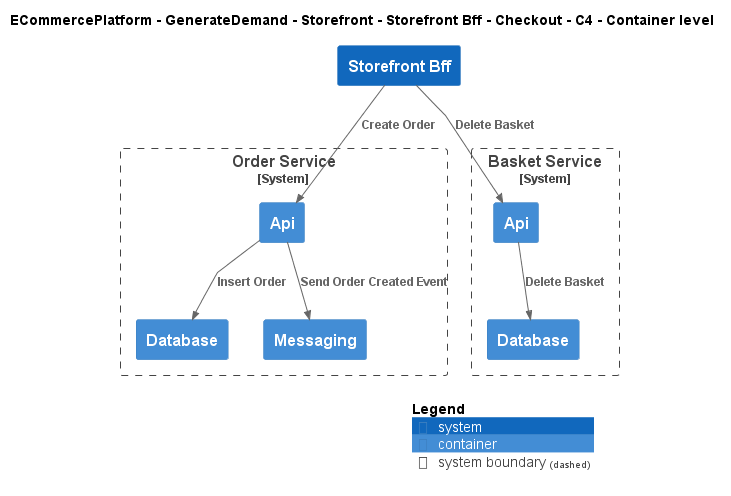

The diagram above was rendered by PlantUML. Its source (embedded in the PNG):
@startuml
!include ..\..\..\..\..\..\..\.c4s\C4_Container.puml

AddElementTag("c4interflow:lifecycle:new", $bgColor=green, $fontColor=#ffffff, $borderColor=green, $shadowing="False")
AddElementTag("c4interflow:lifecycle:changed", $bgColor=orange, $fontColor=#ffffff, $borderColor=orange, $shadowing="False")
AddElementTag("c4interflow:lifecycle:removed", $bgColor=red, $fontColor=#ffffff, $borderColor=red, $shadowing="False")

AddRelTag("c4interflow:lifecycle:new", $textColor=green, $lineColor=green)
AddRelTag("c4interflow:lifecycle:changed", $textColor=orange, $lineColor=orange)
AddRelTag("c4interflow:lifecycle:removed", $textColor=red, $lineColor=red)

SHOW_PERSON_PORTRAIT()
LAYOUT_TOP_DOWN()

skinparam linetype polyline

title ECommercePlatform - GenerateDemand - Storefront - Storefront Bff - Checkout - C4 - Container level

System(ECommercePlatform.GenerateDemand.Storefront.SoftwareSystems.StorefrontBff, "Storefront Bff", "")

System_Boundary(ECommercePlatform.GenerateDemand.OrderManagement.SoftwareSystems.OrderService, "Order Service") {
    Container(ECommercePlatform.GenerateDemand.OrderManagement.SoftwareSystems.OrderService.Containers.Api, "Api", "", "")
    Container(ECommercePlatform.GenerateDemand.OrderManagement.SoftwareSystems.OrderService.Containers.Database, "Database", "", "")
    Container(ECommercePlatform.GenerateDemand.OrderManagement.SoftwareSystems.OrderService.Containers.Messaging, "Messaging", "", "")
}

System_Boundary(ECommercePlatform.GenerateDemand.Basket.SoftwareSystems.BasketService, "Basket Service") {
    Container(ECommercePlatform.GenerateDemand.Basket.SoftwareSystems.BasketService.Containers.Api, "Api", "", "")
    Container(ECommercePlatform.GenerateDemand.Basket.SoftwareSystems.BasketService.Containers.Database, "Database", "", "")
}

Rel(ECommercePlatform.GenerateDemand.Storefront.SoftwareSystems.StorefrontBff, ECommercePlatform.GenerateDemand.OrderManagement.SoftwareSystems.OrderService.Containers.Api, "Create Order")
Rel(ECommercePlatform.GenerateDemand.OrderManagement.SoftwareSystems.OrderService.Containers.Api, ECommercePlatform.GenerateDemand.OrderManagement.SoftwareSystems.OrderService.Containers.Database, "Insert Order")
Rel(ECommercePlatform.GenerateDemand.OrderManagement.SoftwareSystems.OrderService.Containers.Api, ECommercePlatform.GenerateDemand.OrderManagement.SoftwareSystems.OrderService.Containers.Messaging, "Send Order Created Event")
Rel(ECommercePlatform.GenerateDemand.Storefront.SoftwareSystems.StorefrontBff, ECommercePlatform.GenerateDemand.Basket.SoftwareSystems.BasketService.Containers.Api, "Delete Basket")
Rel(ECommercePlatform.GenerateDemand.Basket.SoftwareSystems.BasketService.Containers.Api, ECommercePlatform.GenerateDemand.Basket.SoftwareSystems.BasketService.Containers.Database, "Delete Basket")


SHOW_LEGEND()
@enduml